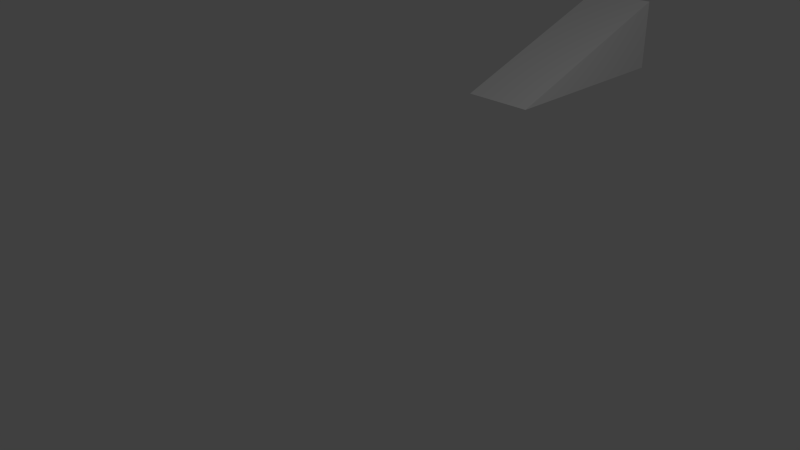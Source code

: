 # Source: wage.blend  (saved by Blender 2.76.0; exported with 4.5.12 LTS)
import bpy
from mathutils import Matrix  # noqa: F401  (used for matrix-valued properties, if any)

bpy.ops.wm.read_factory_settings(use_empty=True)
scene = bpy.context.scene
scene.name = 'Scene'

# ---- collections
col_collection_1 = bpy.data.collections.new('Collection 1'); scene.collection.children.link(col_collection_1)

# ---- materials (node trees are filled in below, after node groups)
mat_material = bpy.data.materials.new('Material')
mat_material.alpha_threshold = 0.0
mat_material.use_transparent_shadow = False
mat_material.roughness = 0.5
mat_material.line_color = (0.0, 0.0, 0.0, 1.0)

# ---- material node trees

# ---- world
world_world = bpy.data.worlds.new('World'); scene.world = world_world
world_world.color = (0.05088, 0.05088, 0.05088)
world_world.use_sun_shadow = False
world_world.sun_shadow_jitter_overblur = 0.0
world_world.cycles.sampling_method = 'MANUAL'
world_world.cycles.sample_map_resolution = 256

# ---- cameras
cam_camera = bpy.data.cameras.new('Camera')
cam_camera.clip_end = 100.0
cam_camera.lens = 35.0
cam_camera.sensor_width = 32.0
cam_camera.sensor_height = 18.0
cam_camera.ortho_scale = 7.314
cam_camera.dof.focus_distance = 0.0
cam_camera.dof.aperture_fstop = 128.0

# ---- lights
light_lamp = bpy.data.lights.new('Lamp', 'POINT')
light_lamp.transmission_factor = 0.0
light_lamp.cutoff_distance = 30.0
light_lamp.energy = 100.0
light_lamp.shadow_buffer_clip_start = 1.001
light_lamp.shadow_soft_size = 0.1
light_lamp.shadow_maximum_resolution = 0.006
light_lamp.use_absolute_resolution = True
light_lamp.cycles.use_multiple_importance_sampling = False

# ---- meshes
me_cube = bpy.data.meshes.new('Cube')
me_cube.from_pydata([(1.0, 2.185, -1.0), (1.0, -3.37, -1.0), (-1.0, -3.37, -1.0), (-1.0, 2.185, -1.0), (1.0, 2.185, 1.0), (-1.0, 2.185, 1.0)], [], [(0, 1, 2, 3), (2, 1, 4, 5), (3, 2, 5), (1, 0, 4), (4, 0, 3, 5)])
me_cube.materials.append(mat_material)
me_cube.use_remesh_preserve_volume = False
me_cube.use_remesh_preserve_attributes = False
me_cube.use_mirror_vertex_groups = False
me_cube.update()

# ---- objects
ob_cube = bpy.data.objects.new('Cube', me_cube)
ob_lamp = bpy.data.objects.new('Lamp', light_lamp)
ob_camera = bpy.data.objects.new('Camera', cam_camera)

# ---- transforms, parenting, visibility, modifiers, constraints
ob_cube.location = (0.0, 4.0, 2.0)
ob_cube.scale = (0.5, 0.5, 0.5)
ob_cube.lock_rotations_4d = False
ob_cube.empty_display_type = 'ARROWS'
ob_cube.lineart.crease_threshold = 0.0
ob_lamp.location = (4.076, 1.005, 5.904)
ob_lamp.rotation_euler = (0.6503, 0.05522, 1.866)
ob_lamp.lock_rotations_4d = False
ob_lamp.empty_display_type = 'ARROWS'
ob_lamp.color = (0.0, 0.0, 0.0, 0.0)
ob_lamp.lineart.crease_threshold = 0.0
ob_camera.location = (7.481, -6.508, 5.344)
ob_camera.rotation_euler = (1.109, 0.01082, 0.8149)
ob_camera.lock_rotations_4d = False
ob_camera.empty_display_type = 'ARROWS'
ob_camera.color = (0.0, 0.0, 0.0, 0.0)
ob_camera.display_type = 'WIRE'
ob_camera.lineart.crease_threshold = 0.0

# ---- collection membership
col_collection_1.objects.link(ob_cube)
col_collection_1.objects.link(ob_lamp)
col_collection_1.objects.link(ob_camera)

# ---- scene / render settings (as saved in the file)
scene.camera = ob_camera
scene.frame_start = 1; scene.frame_end = 250; scene.frame_set(1)
scene.render.engine = 'BLENDER_EEVEE_NEXT'
scene.render.resolution_percentage = 50
scene.render.dither_intensity = 0.0
scene.cycles.use_denoising = False
scene.cycles.samples = 10
scene.cycles.sampling_pattern = 'TABULATED_SOBOL'
scene.cycles.light_sampling_threshold = 0.0
scene.cycles.use_adaptive_sampling = False
scene.cycles.use_light_tree = False
scene.cycles.blur_glossy = 0.0
scene.cycles.pixel_filter_type = 'GAUSSIAN'
scene.cycles.sample_clamp_indirect = 0.0
scene.view_settings.view_transform = 'Standard'
bpy.context.view_layer.update()
